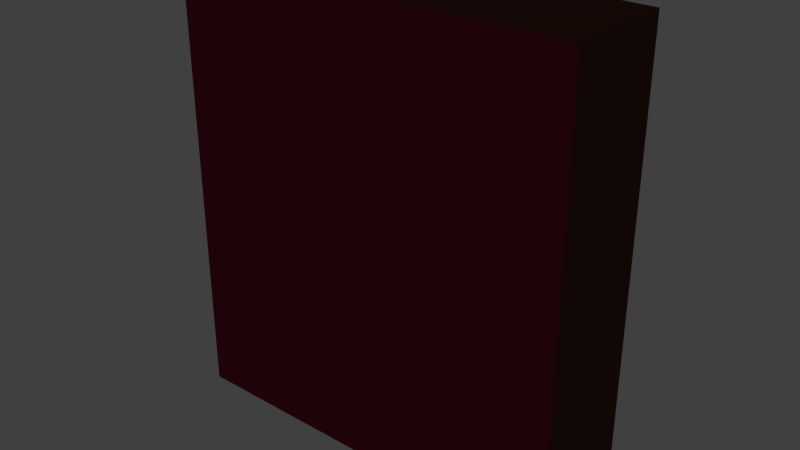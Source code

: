 # Source: cabinet.blend  (saved by Blender 2.78.0; exported with 4.5.12 LTS)
import bpy
from mathutils import Matrix  # noqa: F401  (used for matrix-valued properties, if any)

bpy.ops.wm.read_factory_settings(use_empty=True)
scene = bpy.context.scene
scene.name = 'Scene'

# ---- collections
col_collection_1 = bpy.data.collections.new('Collection 1'); scene.collection.children.link(col_collection_1)

# ---- materials (node trees are filled in below, after node groups)
mat_inside = bpy.data.materials.new('inside')
mat_inside.alpha_threshold = 0.0
mat_inside.use_transparent_shadow = False
mat_inside.diffuse_color = (0.01108, 0.004029, 0.002568, 1.0)
mat_inside.roughness = 0.5
mat_inside.specular_intensity = 0.4684
mat_material = bpy.data.materials.new('Material')
mat_material.alpha_threshold = 0.0
mat_material.use_transparent_shadow = False
mat_material.diffuse_color = (0.02038, 0.002081, 0.004543, 1.0)
mat_material.roughness = 0.5
mat_material.specular_intensity = 0.6324

# ---- material node trees

# ---- world
world_world = bpy.data.worlds.new('World'); scene.world = world_world
world_world.color = (0.05088, 0.05088, 0.05088)
world_world.use_sun_shadow = False
world_world.sun_shadow_jitter_overblur = 0.0
world_world.cycles.sampling_method = 'NONE'
world_world.cycles.sample_map_resolution = 256

# ---- meshes
me_cube_021 = bpy.data.meshes.new('Cube.021')
me_cube_021.from_pydata([(-1.0, -0.3514, 1.111), (-1.0, 0.1709, 1.111), (-1.0, 0.1709, -1.111), (-1.0, -0.3514, -1.111), (-0.9566, -0.3514, -1.063), (1.0, -0.3514, -1.111), (1.0, -0.3514, 1.111), (0.9566, -0.3514, 1.063), (0.9566, -0.3514, -1.063), (-0.9566, -0.3514, 1.063), (1.0, 0.1709, 1.111), (-0.9566, 0.1709, 1.063), (-0.9566, 0.1709, -1.063), (0.9566, 0.1709, 1.063), (0.9566, 0.1709, -1.063), (1.0, 0.1709, -1.111), (-1.0, 0.1902, 1.111), (-1.0, 0.1902, -1.111), (1.0, 0.1902, -1.111), (1.0, 0.1902, 1.111), (-1.0, 0.171, 1.111), (-1.0, 0.171, -1.111), (1.0, 0.171, -1.111), (1.0, 0.171, 1.111)], [], [(0, 1, 2, 3), (4, 3, 5, 6, 7, 8), (9, 7, 6, 0, 3, 4), (6, 10, 1, 0), (11, 12, 2, 1, 10, 13), (12, 14, 13, 10, 15, 2), (3, 2, 15, 5), (10, 6, 5, 15), (9, 4, 12, 11), (7, 9, 11, 13), (4, 8, 14, 12), (13, 14, 8, 7), (19, 18, 22, 23), (18, 17, 21, 22), (16, 19, 23, 20), (17, 16, 20, 21), (20, 23, 22, 21), (17, 18, 19, 16)])
me_cube_021.materials.append(mat_inside)
me_cube_021.use_remesh_preserve_volume = False
me_cube_021.use_remesh_preserve_attributes = False
me_cube_021.use_mirror_vertex_groups = False
me_cube_021.update()
me_cube_024 = bpy.data.meshes.new('Cube.024')
me_cube_024.from_pydata([(-1.0, 0.02063, 1.0), (-1.0, 0.02063, -1.0), (1.0, 0.02063, -1.0), (1.0, 0.02063, 1.0), (-1.0, -0.02063, 1.0), (-1.0, -0.02063, -1.0), (1.0, -0.02063, -1.0), (1.0, -0.02063, 1.0)], [], [(3, 2, 6, 7), (2, 1, 5, 6), (0, 3, 7, 4), (1, 0, 4, 5), (4, 7, 6, 5), (1, 2, 3, 0)])
me_cube_024.materials.append(mat_material)
me_cube_024.use_remesh_preserve_volume = False
me_cube_024.use_remesh_preserve_attributes = False
me_cube_024.use_mirror_vertex_groups = False
me_cube_024.update()
me_cube_023 = bpy.data.meshes.new('Cube.023')
me_cube_023.from_pydata([(-1.0, 0.02063, 1.0), (-1.0, 0.02063, -1.0), (1.0, 0.02063, -1.0), (1.0, 0.02063, 1.0), (-1.0, -0.02063, 1.0), (-1.0, -0.02063, -1.0), (1.0, -0.02063, -1.0), (1.0, -0.02063, 1.0)], [], [(3, 2, 6, 7), (2, 1, 5, 6), (0, 3, 7, 4), (1, 0, 4, 5), (4, 7, 6, 5), (1, 2, 3, 0)])
me_cube_023.materials.append(mat_material)
me_cube_023.use_remesh_preserve_volume = False
me_cube_023.use_remesh_preserve_attributes = False
me_cube_023.use_mirror_vertex_groups = False
me_cube_023.update()

# ---- objects
ob_wardrobe = bpy.data.objects.new('wardrobe', me_cube_021)
ob_wardrobe_left_door = bpy.data.objects.new('wardrobe_left_door', me_cube_024)
ob_wardrobe_right_door = bpy.data.objects.new('wardrobe_right_door', me_cube_023)

# ---- transforms, parenting, visibility, modifiers, constraints
ob_wardrobe.location = (0.04355, 0.08974, 1.135)
ob_wardrobe.lineart.crease_threshold = 0.0
ob_wardrobe_left_door.parent = ob_wardrobe
ob_wardrobe_left_door.matrix_parent_inverse = Matrix(((1.0, 0.0, 0.0, -0.04355), (0.0, 1.0, 0.0, -0.08974), (0.0, 0.0, 1.0, -1.135), (0.0, 0.0, 0.0, 1.0)))
ob_wardrobe_left_door.location = (-0.4609, -0.2712, 1.135)
ob_wardrobe_left_door.scale = (0.5, 0.2611, 1.111)
ob_wardrobe_left_door.lineart.crease_threshold = 0.0
ob_wardrobe_right_door.parent = ob_wardrobe
ob_wardrobe_right_door.matrix_parent_inverse = Matrix(((1.0, 0.0, 0.0, -0.04355), (0.0, 1.0, 0.0, -0.08974), (0.0, 0.0, 1.0, -1.135), (0.0, 0.0, 0.0, 1.0)))
ob_wardrobe_right_door.location = (0.5435, -0.2712, 1.135)
ob_wardrobe_right_door.scale = (0.5, 0.2611, 1.111)
ob_wardrobe_right_door.lineart.crease_threshold = 0.0

# ---- collection membership
col_collection_1.objects.link(ob_wardrobe)
col_collection_1.objects.link(ob_wardrobe_left_door)
col_collection_1.objects.link(ob_wardrobe_right_door)

# ---- scene / render settings (as saved in the file)
scene.frame_start = 1; scene.frame_end = 250; scene.frame_set(1)
scene.render.engine = 'BLENDER_EEVEE_NEXT'
scene.render.resolution_percentage = 50
scene.render.dither_intensity = 0.0
scene.cycles.use_denoising = False
scene.cycles.samples = 10
scene.cycles.sampling_pattern = 'TABULATED_SOBOL'
scene.cycles.light_sampling_threshold = 0.0
scene.cycles.use_adaptive_sampling = False
scene.cycles.use_light_tree = False
scene.cycles.blur_glossy = 0.0
scene.cycles.pixel_filter_type = 'GAUSSIAN'
scene.cycles.sample_clamp_indirect = 0.0
scene.view_settings.view_transform = 'Standard'
bpy.context.view_layer.update()

# ---- added for rendering (the .blend has no active camera and no usable light): camera, sun
cam_auto = bpy.data.cameras.new('AutoCamera')
cam_auto.lens = 50.0
cam_auto.sensor_width = 36.0
cam_auto.clip_end = 1000.0
ob_auto_camera = bpy.data.objects.new('AutoCamera', cam_auto)
scene.collection.objects.link(ob_auto_camera)
ob_auto_camera.location = (2.85761, -3.37793, 3.38831)
ob_auto_camera.rotation_euler = (1.09748, -7.21219e-08, 0.694738)
scene.camera = ob_auto_camera
light_auto_sun = bpy.data.lights.new('AutoSun', 'SUN')
light_auto_sun.energy = 3.0
light_auto_sun.angle = 0.0523599
ob_auto_sun = bpy.data.objects.new('AutoSun', light_auto_sun)
scene.collection.objects.link(ob_auto_sun)
ob_auto_sun.rotation_euler = (0.872665, 0.174533, 0.523599)
bpy.context.view_layer.update()
